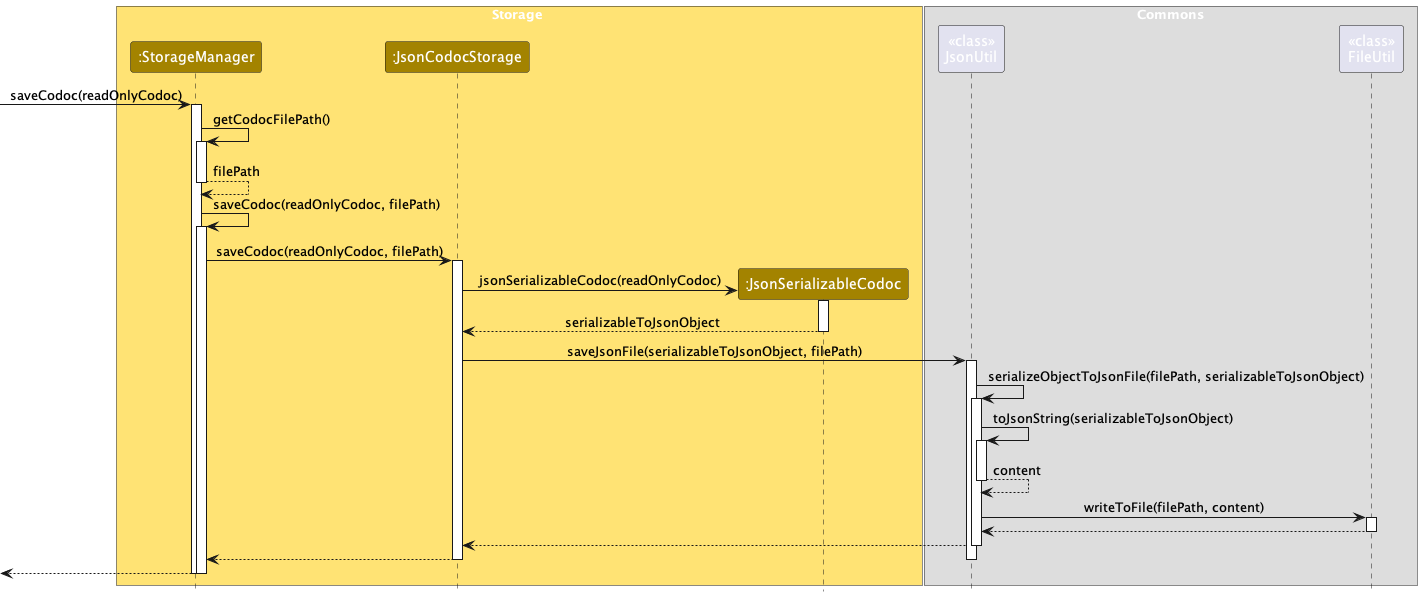

The diagram above was rendered by PlantUML. Its source (embedded in the PNG):
@startuml
!include style.puml

box Storage STORAGE_COLOR_T1
participant ":StorageManager" as StorageManager STORAGE_COLOR
participant ":JsonCodocStorage" as JsonCodocStorage STORAGE_COLOR
participant ":JsonSerializableCodoc" as JsonSerializableCodoc STORAGE_COLOR
end box

box Commons
participant "<<class>>\nJsonUtil" as JsonUtil
participant "<<class>>\nFileUtil" as FileUtil
end box

[-> StorageManager : saveCodoc(readOnlyCodoc)
activate StorageManager

StorageManager -> StorageManager : getCodocFilePath()
activate StorageManager

StorageManager --> StorageManager : filePath
deactivate

StorageManager -> StorageManager : saveCodoc(readOnlyCodoc, filePath)
activate StorageManager

StorageManager -> JsonCodocStorage : saveCodoc(readOnlyCodoc, filePath)
activate JsonCodocStorage

create JsonSerializableCodoc
JsonCodocStorage -> JsonSerializableCodoc : jsonSerializableCodoc(readOnlyCodoc)
activate JsonSerializableCodoc
return serializableToJsonObject

JsonCodocStorage -> JsonUtil : saveJsonFile(serializableToJsonObject, filePath)
activate JsonUtil

JsonUtil -> JsonUtil : serializeObjectToJsonFile(filePath, serializableToJsonObject)
activate JsonUtil

JsonUtil -> JsonUtil : toJsonString(serializableToJsonObject)
activate JsonUtil
return content


JsonUtil -> FileUtil : writeToFile(filePath, content)
activate FileUtil
return
deactivate FileUtil
return
return
deactivate JsonUtil
return
deactivate JsonCodocStorage

deactivate StorageManager

@enduml